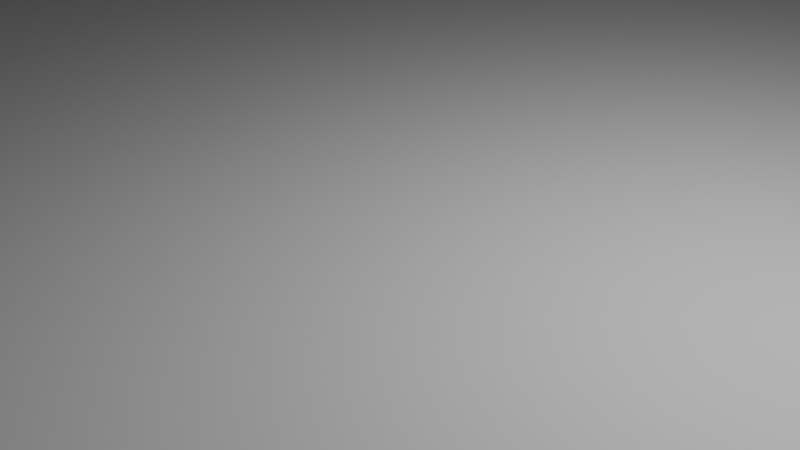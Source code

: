 # Source: untitled.blend  (saved by Blender 4.2.66; exported with 4.5.12 LTS)
import bpy
from mathutils import Matrix  # noqa: F401  (used for matrix-valued properties, if any)

bpy.ops.wm.read_factory_settings(use_empty=True)
scene = bpy.context.scene
scene.name = 'Scene'

# ---- collections
col_collection = bpy.data.collections.new('Collection'); scene.collection.children.link(col_collection)

# ---- world
world_world = bpy.data.worlds.new('World'); scene.world = world_world
world_world.use_nodes = True; world_world.node_tree.nodes.clear()
_N = world_world.node_tree.nodes; _L = world_world.node_tree.links
n0 = _N.new('ShaderNodeOutputWorld'); n0.name = 'World Output'; n0.location = (300, 300)
n1 = _N.new('ShaderNodeBackground'); n1.name = 'Background'; n1.location = (10, 300)
n1.inputs[0].default_value = (0.05088, 0.05088, 0.05088, 1.0)
_L.new(n1.outputs[0], n0.inputs[0])
n0.is_active_output = True
world_world.color = (0.05088, 0.05088, 0.05088)
world_world.sun_shadow_jitter_overblur = 0.0

# ---- cameras
cam_camera = bpy.data.cameras.new('Camera')
cam_camera.clip_end = 100.0
cam_camera.ortho_scale = 7.314

# ---- lights
light_light = bpy.data.lights.new('Light', 'POINT')
light_light.energy = 1000.0
light_light.shadow_soft_size = 0.1

# ---- meshes
me_plane = bpy.data.meshes.new('Plane')
me_plane.from_pydata([(-1.0, -1.0, 0.0), (1.0, -1.0, 0.0), (-1.0, 1.0, 0.0), (1.0, 1.0, 0.0)], [], [(0, 1, 3, 2)])
_uv = me_plane.uv_layers.new(name='UVMap')
_uv.uv.foreach_set('vector', [0.0, 0.0, 1.0, 0.0, 1.0, 1.0, 0.0, 1.0])
me_plane.update()

# ---- objects
ob_light = bpy.data.objects.new('Light', light_light)
ob_camera = bpy.data.objects.new('Camera', cam_camera)
ob_plane = bpy.data.objects.new('Plane', me_plane)

# ---- transforms, parenting, visibility, modifiers, constraints
ob_light.location = (4.076, 1.005, 5.904)
ob_light.rotation_euler = (0.6503, 0.05522, 1.866)
ob_light.lock_rotations_4d = False
ob_light.empty_display_type = 'ARROWS'
ob_light.color = (0.0, 0.0, 0.0, 0.0)
ob_light.lineart.crease_threshold = 0.0
ob_camera.location = (7.359, -6.926, 4.958)
ob_camera.rotation_euler = (1.109, 0.0, 0.8149)
ob_camera.lock_rotations_4d = False
ob_camera.empty_display_type = 'ARROWS'
ob_camera.color = (0.0, 0.0, 0.0, 0.0)
ob_camera.display_type = 'WIRE'
ob_camera.lineart.crease_threshold = 0.0
ob_plane.location = (0.0, 0.0, 0.0)
ob_plane.scale = (21.94, 21.94, 21.94)

# ---- collection membership
col_collection.objects.link(ob_light)
col_collection.objects.link(ob_camera)
col_collection.objects.link(ob_plane)

# ---- scene / render settings (as saved in the file)
scene.camera = ob_camera
scene.frame_start = 1; scene.frame_end = 250; scene.frame_set(1)
scene.render.engine = 'BLENDER_EEVEE_NEXT'
bpy.context.view_layer.update()
